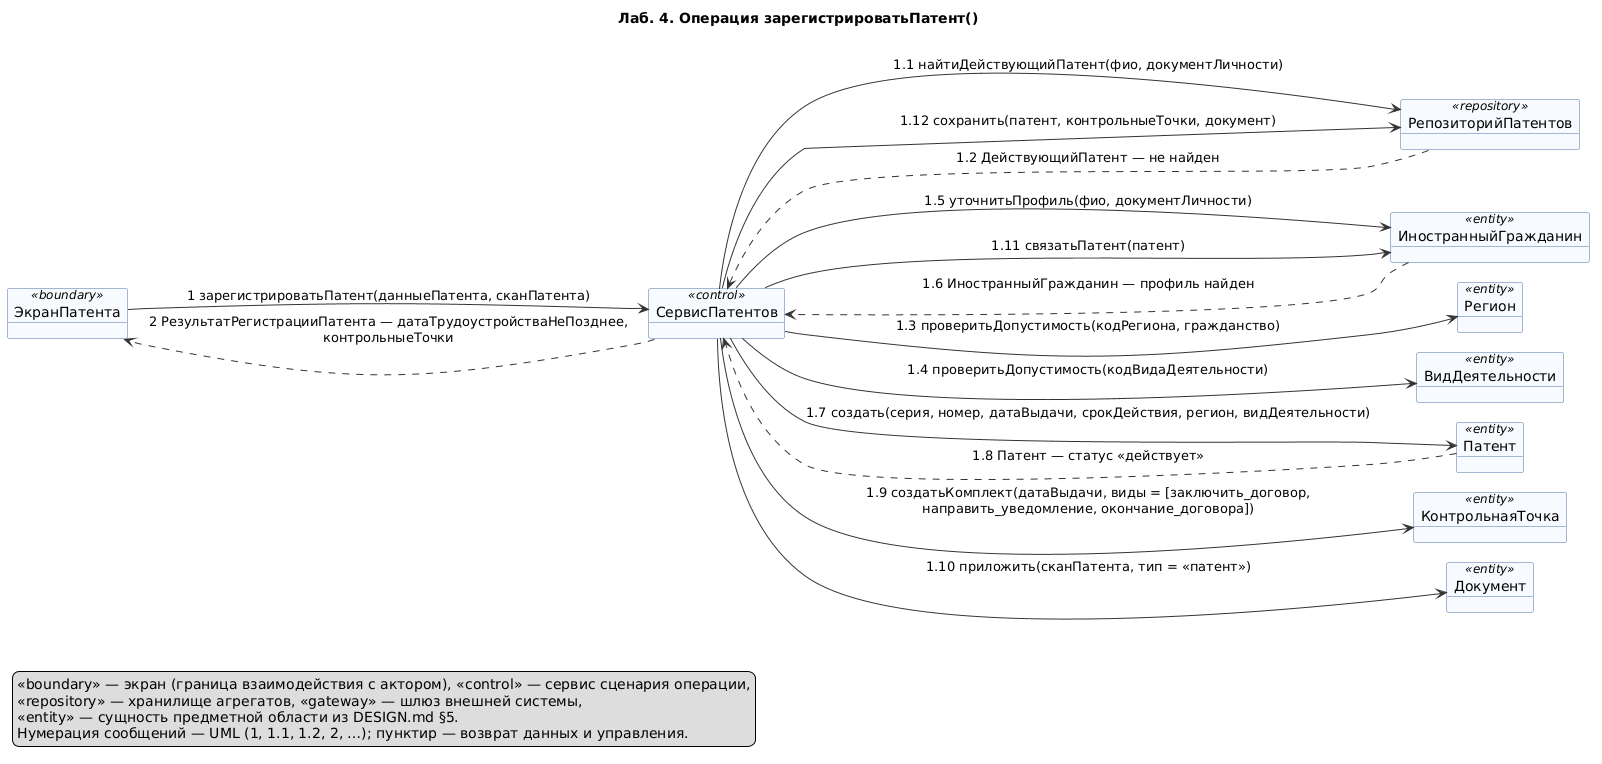

The diagram above was rendered by PlantUML. Its source (embedded in the PNG):
@startuml 01-zaregistrirovat-patent
' Лаб. 4: диаграмма коммуникаций (взаимодействие объектов)
' Системная операция: зарегистрироватьПатент() — прецедент П01
' Проверка: plantuml -checkonly 01-zaregistrirovat-patent.puml ; рендер: plantuml -tpng 01-zaregistrirovat-patent.puml
' Объекты: классы проектирования DESIGN.md §6
' Репозиторий: https://github.com/mflkee/fms-course

title Лаб. 4. Операция зарегистрироватьПатент()
left to right direction
skinparam shadowing false
skinparam defaultFontName "DejaVu Sans"
skinparam object {
  BackgroundColor #F7FBFF
  BorderColor #4A6FA5
  ArrowColor #333333
}
skinparam note {
  BackgroundColor #FFFDF0
  BorderColor #C9B458
}
skinparam nodesep 20
skinparam ranksep 40

object "ЭкранПатента" as EP <<boundary>>
object "СервисПатентов" as SP <<control>>
object "РепозиторийПатентов" as RP <<repository>>
object "ИностранныйГражданин" as IG <<entity>>
object "Регион" as REG <<entity>>
object "ВидДеятельности" as VID <<entity>>
object "Патент" as PAT <<entity>>
object "КонтрольнаяТочка" as KT <<entity>>
object "Документ" as DOC <<entity>>

EP --> SP : 1 зарегистрироватьПатент(данныеПатента, сканПатента)
SP --> RP : 1.1 найтиДействующийПатент(фио, документЛичности)
RP ..> SP : 1.2 ДействующийПатент — не найден
SP --> REG : 1.3 проверитьДопустимость(кодРегиона, гражданство)
SP --> VID : 1.4 проверитьДопустимость(кодВидаДеятельности)
SP --> IG : 1.5 уточнитьПрофиль(фио, документЛичности)
IG ..> SP : 1.6 ИностранныйГражданин — профиль найден
SP --> PAT : 1.7 создать(серия, номер, датаВыдачи, срокДействия, регион, видДеятельности)
PAT ..> SP : 1.8 Патент — статус «действует»
SP --> KT : 1.9 создатьКомплект(датаВыдачи, виды = [заключить_договор,\nнаправить_уведомление, окончание_договора])
SP --> DOC : 1.10 приложить(сканПатента, тип = «патент»)
SP --> IG : 1.11 связатьПатент(патент)
SP --> RP : 1.12 сохранить(патент, контрольныеТочки, документ)
SP ..> EP : 2 РезультатРегистрацииПатента — датаТрудоустройстваНеПозднее,\nконтрольныеТочки

legend bottom left
  <<boundary>> — экран (граница взаимодействия с актором), <<control>> — сервис сценария операции,
  <<repository>> — хранилище агрегатов, <<gateway>> — шлюз внешней системы,
  <<entity>> — сущность предметной области из DESIGN.md §5.
  Нумерация сообщений — UML (1, 1.1, 1.2, 2, …); пунктир — возврат данных и управления.
end legend

@enduml